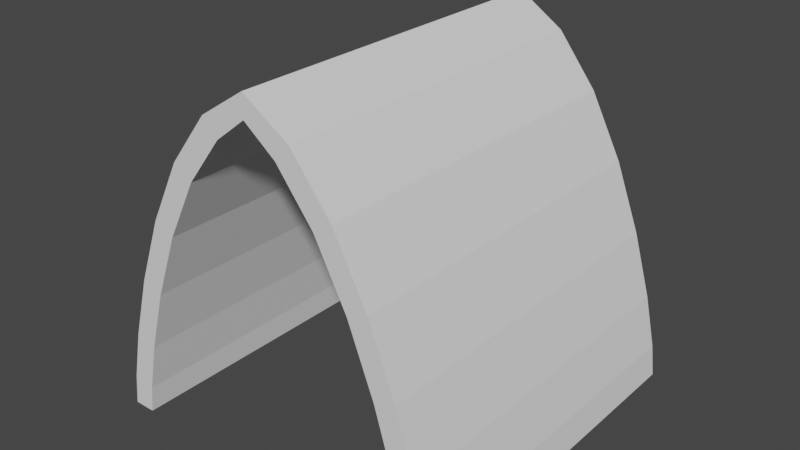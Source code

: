 # Source: SM_curved_celling_8x8x8.blend  (saved by Blender 2.80.75; exported with 4.5.12 LTS)
import bpy
from mathutils import Matrix  # noqa: F401  (used for matrix-valued properties, if any)

bpy.ops.wm.read_factory_settings(use_empty=True)
scene = bpy.context.scene
scene.name = 'Scene'

# ---- collections
col_collection = bpy.data.collections.new('Collection'); scene.collection.children.link(col_collection)

# ---- world
world_world = bpy.data.worlds.new('World'); scene.world = world_world
world_world.use_nodes = True; world_world.node_tree.nodes.clear()
_N = world_world.node_tree.nodes; _L = world_world.node_tree.links
n0 = _N.new('ShaderNodeOutputWorld'); n0.name = 'World Output'; n0.location = (300, 300)
n1 = _N.new('ShaderNodeBackground'); n1.name = 'Background'; n1.location = (10, 300)
n1.inputs[0].default_value = (0.05088, 0.05088, 0.05088, 1.0)
_L.new(n1.outputs[0], n0.inputs[0])
n0.is_active_output = True
world_world.color = (0.05088, 0.05088, 0.05088)
world_world.use_sun_shadow = False
world_world.sun_shadow_jitter_overblur = 0.0

# ---- meshes
me_beziercurve_000 = bpy.data.meshes.new('BezierCurve.000')
me_beziercurve_000.from_pydata([(0.0, -3.504, 0.0), (0.6271, -3.421, 1.376e-08), (1.743, -3.173, 4.586e-08), (3.128, -2.762, 8.255e-08), (4.588, -2.199, 1.101e-07), (5.93, -1.498, 1.147e-07), (6.962, -0.694, 8.255e-08), (0.0, 3.504, 0.0), (0.6271, 3.421, 1.376e-08), (1.743, 3.173, 4.586e-08), (3.128, 2.762, 8.255e-08), (4.588, 2.199, 1.101e-07), (5.93, 1.498, 1.147e-07), (6.962, 0.694, 8.255e-08), (7.5, 0.0, 0.0), (0.0, -3.504, -8.0), (0.6271, -3.421, -8.0), (1.743, -3.173, -8.0), (3.128, -2.762, -8.0), (4.588, -2.199, -8.0), (5.93, -1.498, -8.0), (6.962, -0.694, -8.0), (0.0, 3.504, -8.0), (0.6271, 3.421, -8.0), (1.743, 3.173, -8.0), (3.128, 2.762, -8.0), (4.588, 2.199, -8.0), (5.93, 1.498, -8.0), (6.962, 0.694, -8.0), (7.5, -3.497e-07, -8.0), (0.0, -4.0, 0.0), (0.7116, -3.913, 1.376e-08), (1.868, -3.657, 4.586e-08), (3.29, -3.235, 8.255e-08), (4.795, -2.654, 1.101e-07), (6.202, -1.918, 1.147e-07), (7.331, -1.031, 8.255e-08), (0.0, 4.0, 0.0), (0.7116, 3.913, 1.376e-08), (1.868, 3.657, 4.586e-08), (3.29, 3.235, 8.255e-08), (4.795, 2.654, 1.101e-07), (6.202, 1.918, 1.147e-07), (7.331, 1.031, 8.255e-08), (8.0, 0.0, 0.0), (0.0, -4.0, -8.0), (0.7116, -3.913, -8.0), (1.868, -3.657, -8.0), (3.29, -3.235, -8.0), (4.795, -2.654, -8.0), (6.202, -1.918, -8.0), (7.331, -1.031, -8.0), (0.0, 4.0, -8.0), (0.7116, 3.913, -8.0), (1.868, 3.657, -8.0), (3.29, 3.235, -8.0), (4.795, 2.654, -8.0), (6.202, 1.918, -8.0), (7.331, 1.031, -8.0), (8.0, -3.497e-07, -8.0)], [], [(1, 2, 17, 16), (9, 24, 25, 10), (2, 3, 18, 17), (10, 25, 26, 11), (3, 4, 19, 18), (11, 26, 27, 12), (4, 5, 20, 19), (12, 27, 28, 13), (5, 6, 21, 20), (13, 28, 29, 14), (6, 14, 29, 21), (7, 22, 23, 8), (0, 1, 16, 15), (8, 23, 24, 9), (31, 46, 47, 32), (39, 40, 55, 54), (32, 47, 48, 33), (40, 41, 56, 55), (33, 48, 49, 34), (41, 42, 57, 56), (34, 49, 50, 35), (42, 43, 58, 57), (35, 50, 51, 36), (43, 44, 59, 58), (36, 51, 59, 44), (37, 38, 53, 52), (30, 45, 46, 31), (38, 39, 54, 53), (1, 0, 30, 31), (2, 1, 31, 32), (3, 2, 32, 33), (4, 3, 33, 34), (5, 4, 34, 35), (6, 5, 35, 36), (14, 6, 36, 44), (7, 8, 38, 37), (8, 9, 39, 38), (9, 10, 40, 39), (10, 11, 41, 40), (11, 12, 42, 41), (12, 13, 43, 42), (13, 14, 44, 43), (15, 16, 46, 45), (16, 17, 47, 46), (17, 18, 48, 47), (18, 19, 49, 48), (19, 20, 50, 49), (20, 21, 51, 50), (21, 29, 59, 51), (23, 22, 52, 53), (24, 23, 53, 54), (25, 24, 54, 55), (26, 25, 55, 56), (27, 26, 56, 57), (28, 27, 57, 58), (29, 28, 58, 59), (22, 7, 37, 52), (0, 15, 45, 30)])
me_beziercurve_000.use_remesh_preserve_volume = False
me_beziercurve_000.use_remesh_preserve_attributes = False
me_beziercurve_000.use_mirror_vertex_groups = False
me_beziercurve_000.update()

# ---- objects
ob_sm_curved_celling_scetch_8x8x8 = bpy.data.objects.new('SM_curved_celling scetch 8x8x8', me_beziercurve_000)

# ---- transforms, parenting, visibility, modifiers, constraints
ob_sm_curved_celling_scetch_8x8x8.location = (0.0, -4.0, 0.0)
ob_sm_curved_celling_scetch_8x8x8.rotation_euler = (1.571, -1.571, 0.0)
ob_sm_curved_celling_scetch_8x8x8.lineart.crease_threshold = 0.0

# ---- collection membership
col_collection.objects.link(ob_sm_curved_celling_scetch_8x8x8)

# ---- scene / render settings (as saved in the file)
scene.frame_start = 1; scene.frame_end = 250; scene.frame_set(1)
scene.render.engine = 'BLENDER_EEVEE_NEXT'
scene.cycles.use_denoising = False
scene.cycles.samples = 128
scene.cycles.sampling_pattern = 'TABULATED_SOBOL'
scene.cycles.use_adaptive_sampling = False
scene.cycles.use_light_tree = False
scene.view_settings.view_transform = 'Filmic'
bpy.context.view_layer.update()

# ---- added for rendering (the .blend has no active camera and no usable light): camera, sun
cam_auto = bpy.data.cameras.new('AutoCamera')
cam_auto.lens = 50.0
cam_auto.sensor_width = 36.0
cam_auto.clip_end = 1000.0
ob_auto_camera = bpy.data.objects.new('AutoCamera', cam_auto)
scene.collection.objects.link(ob_auto_camera)
ob_auto_camera.location = (12.8203, -15.3843, 14.2562)
ob_auto_camera.rotation_euler = (1.09748, -7.21219e-08, 0.694738)
scene.camera = ob_auto_camera
light_auto_sun = bpy.data.lights.new('AutoSun', 'SUN')
light_auto_sun.energy = 3.0
light_auto_sun.angle = 0.0523599
ob_auto_sun = bpy.data.objects.new('AutoSun', light_auto_sun)
scene.collection.objects.link(ob_auto_sun)
ob_auto_sun.rotation_euler = (0.872665, 0.174533, 0.523599)
bpy.context.view_layer.update()
